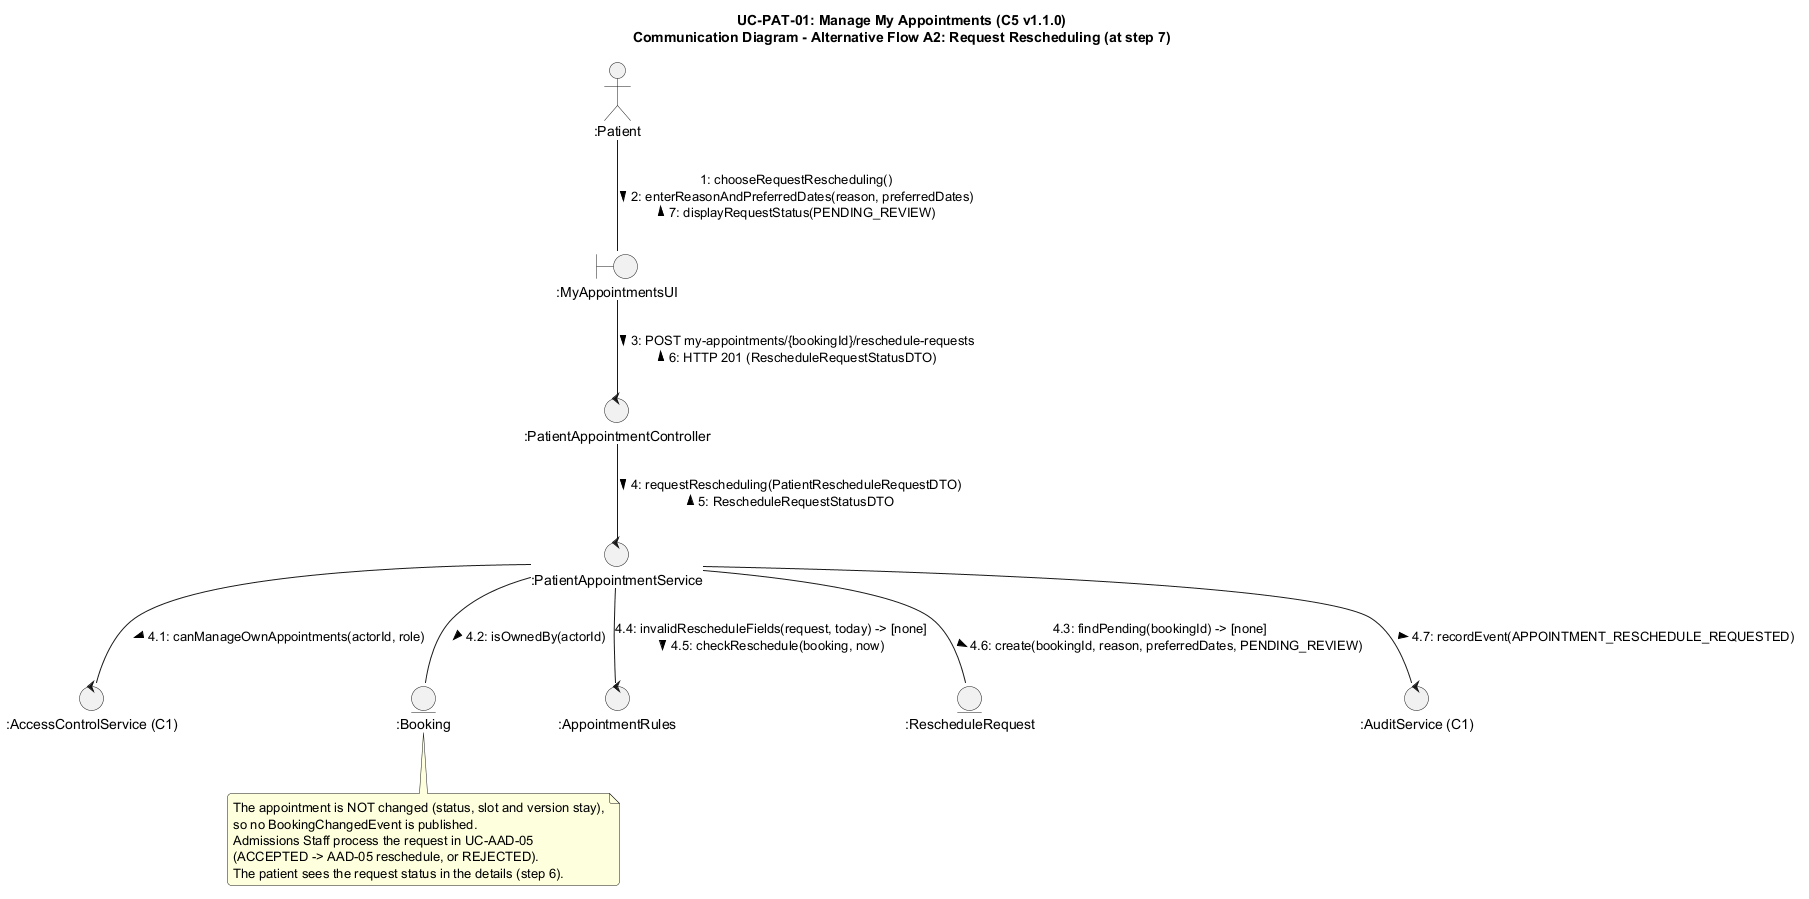

The diagram above was rendered by PlantUML. Its source (embedded in the PNG):
@startuml uc-pat-01-comm-alt-a2
skinparam backgroundColor #FFFFFF
skinparam shadowing false
skinparam roundcorner 8

title UC-PAT-01: Manage My Appointments (C5 v1.1.0)\nCommunication Diagram - Alternative Flow A2: Request Rescheduling (at step 7)

actor ":Patient" as pat
boundary ":MyAppointmentsUI" as ui
control ":PatientAppointmentController" as ctrl
control ":PatientAppointmentService" as srv
control ":AccessControlService (C1)" as c1
entity ":Booking" as booking
control ":AppointmentRules" as rules
entity ":RescheduleRequest" as req
control ":AuditService (C1)" as audit

pat -- ui : 1: chooseRequestRescheduling()\n2: enterReasonAndPreferredDates(reason, preferredDates) >\n< 7: displayRequestStatus(PENDING_REVIEW)

ui -- ctrl : 3: POST my-appointments/{bookingId}/reschedule-requests >\n< 6: HTTP 201 (RescheduleRequestStatusDTO)

ctrl -- srv : 4: requestRescheduling(PatientRescheduleRequestDTO) >\n< 5: RescheduleRequestStatusDTO

srv -- c1 : 4.1: canManageOwnAppointments(actorId, role) >

srv -- booking : 4.2: isOwnedBy(actorId) >

srv -- req : 4.3: findPending(bookingId) -> [none]\n4.6: create(bookingId, reason, preferredDates, PENDING_REVIEW) >

srv -- rules : 4.4: invalidRescheduleFields(request, today) -> [none]\n4.5: checkReschedule(booking, now) >

srv -- audit : 4.7: recordEvent(APPOINTMENT_RESCHEDULE_REQUESTED) >

note bottom of booking
  The appointment is NOT changed (status, slot and version stay),
  so no BookingChangedEvent is published.
  Admissions Staff process the request in UC-AAD-05
  (ACCEPTED -> AAD-05 reschedule, or REJECTED).
  The patient sees the request status in the details (step 6).
end note
@enduml